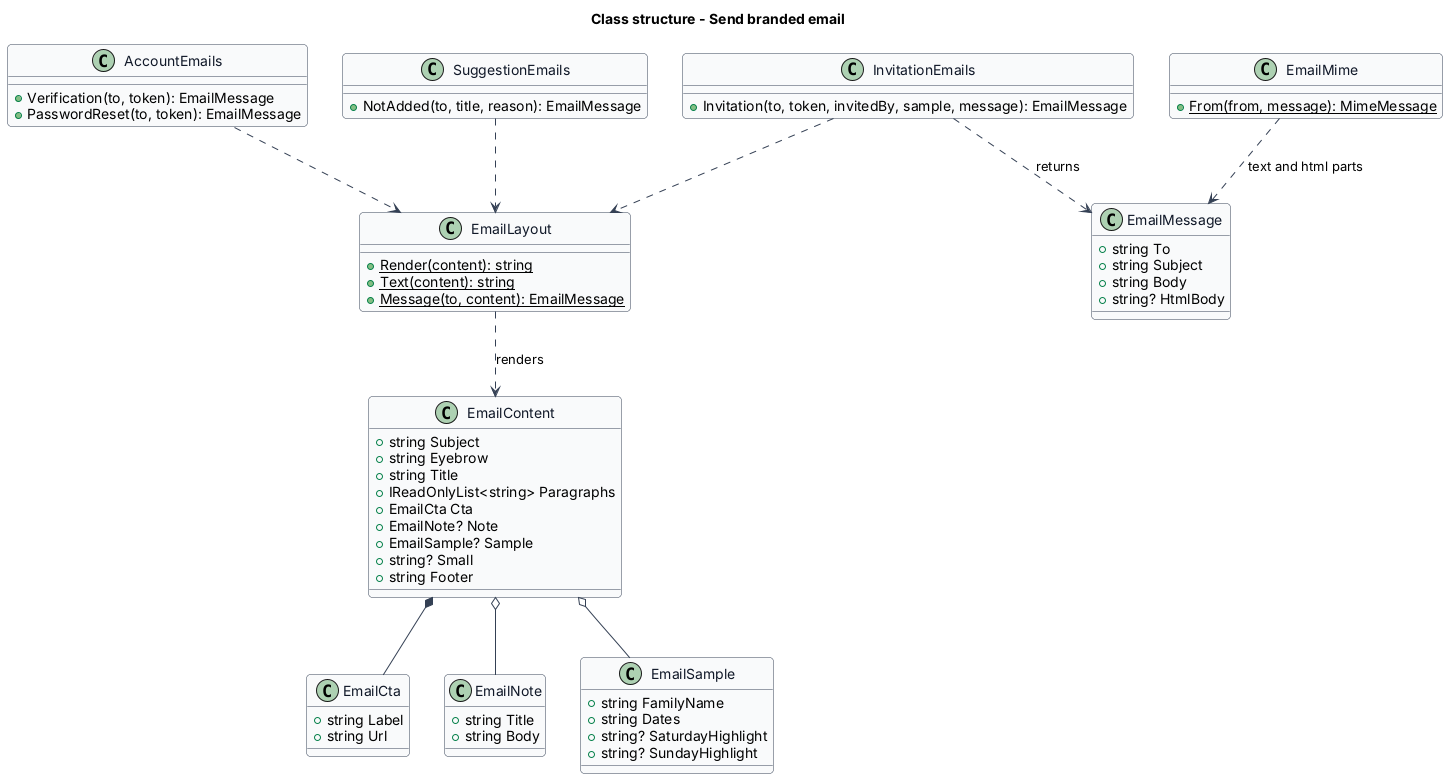

The diagram above was rendered by PlantUML. Its source (embedded in the PNG):
@startuml
skinparam backgroundColor #FFFFFF
skinparam shadowing false
skinparam roundcorner 8
skinparam defaultFontName Arial
skinparam ArrowColor #344054
skinparam class {
  BorderColor #344054
  FontColor #101828
  BackgroundColor #F9FAFB
}
title Class structure - Send branded email

class EmailMessage {
  +string To
  +string Subject
  +string Body
  +string? HtmlBody
}

class EmailContent {
  +string Subject
  +string Eyebrow
  +string Title
  +IReadOnlyList<string> Paragraphs
  +EmailCta Cta
  +EmailNote? Note
  +EmailSample? Sample
  +string? Small
  +string Footer
}

class EmailCta {
  +string Label
  +string Url
}

class EmailNote {
  +string Title
  +string Body
}

class EmailSample {
  +string FamilyName
  +string Dates
  +string? SaturdayHighlight
  +string? SundayHighlight
}

class EmailLayout {
  {static} +Render(content): string
  {static} +Text(content): string
  {static} +Message(to, content): EmailMessage
}

class InvitationEmails {
  +Invitation(to, token, invitedBy, sample, message): EmailMessage
}

class AccountEmails {
  +Verification(to, token): EmailMessage
  +PasswordReset(to, token): EmailMessage
}

class SuggestionEmails {
  +NotAdded(to, title, reason): EmailMessage
}

class EmailMime {
  {static} +From(from, message): MimeMessage
}

EmailContent *-- EmailCta
EmailContent o-- EmailNote
EmailContent o-- EmailSample
EmailLayout ..> EmailContent : renders
InvitationEmails ..> EmailLayout
AccountEmails ..> EmailLayout
SuggestionEmails ..> EmailLayout
InvitationEmails ..> EmailMessage : returns
EmailMime ..> EmailMessage : text and html parts
@enduml